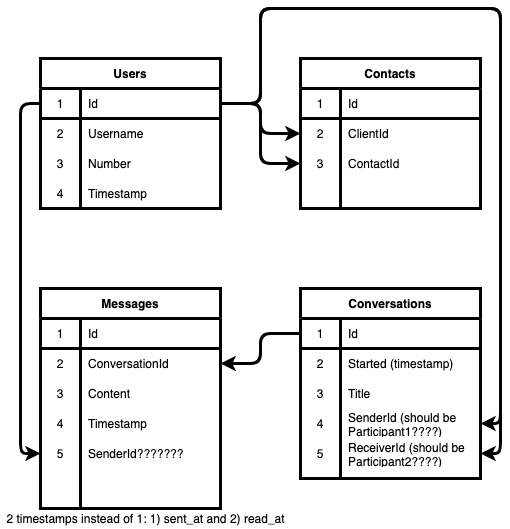

The diagram above was exported from draw.io. Its source (the exported page's mxGraphModel, read from the mxfile embedded in the PNG):
<mxGraphModel dx="1503" dy="1727" grid="1" gridSize="10" guides="1" tooltips="1" connect="1" arrows="1" fold="1" page="1" pageScale="1" pageWidth="850" pageHeight="1100" background="#ffffff" math="0" shadow="0">
  <root>
    <mxCell id="0" />
    <mxCell id="1" parent="0" />
    <mxCell id="2" value="Users" style="shape=table;startSize=30;container=1;collapsible=0;childLayout=tableLayout;fixedRows=1;rowLines=0;fontStyle=1;align=center;fontColor=#000000;labelBackgroundColor=none;strokeColor=#000000;strokeWidth=3;fillColor=none;" parent="1" vertex="1">
      <mxGeometry x="20" y="50" width="180" height="150" as="geometry" />
    </mxCell>
    <mxCell id="3" value="" style="shape=partialRectangle;html=1;whiteSpace=wrap;collapsible=0;dropTarget=0;pointerEvents=0;fillColor=none;top=0;left=0;bottom=1;right=0;points=[[0,0.5],[1,0.5]];portConstraint=eastwest;fontColor=#000000;labelBackgroundColor=none;strokeColor=#000000;strokeWidth=3;" parent="2" vertex="1">
      <mxGeometry y="30" width="180" height="30" as="geometry" />
    </mxCell>
    <mxCell id="4" value="1" style="shape=partialRectangle;html=1;whiteSpace=wrap;connectable=0;fillColor=none;top=0;left=0;bottom=0;right=0;overflow=hidden;fontColor=#000000;labelBackgroundColor=none;strokeColor=#000000;strokeWidth=3;" parent="3" vertex="1">
      <mxGeometry width="40" height="30" as="geometry" />
    </mxCell>
    <mxCell id="5" value="Id" style="shape=partialRectangle;html=1;whiteSpace=wrap;connectable=0;fillColor=none;top=0;left=0;bottom=0;right=0;align=left;spacingLeft=6;overflow=hidden;fontColor=#000000;labelBackgroundColor=none;strokeColor=#000000;strokeWidth=3;" parent="3" vertex="1">
      <mxGeometry x="40" width="140" height="30" as="geometry" />
    </mxCell>
    <mxCell id="6" value="" style="shape=partialRectangle;html=1;whiteSpace=wrap;collapsible=0;dropTarget=0;pointerEvents=0;fillColor=none;top=0;left=0;bottom=0;right=0;points=[[0,0.5],[1,0.5]];portConstraint=eastwest;fontColor=#000000;labelBackgroundColor=none;strokeColor=#000000;strokeWidth=3;" parent="2" vertex="1">
      <mxGeometry y="60" width="180" height="30" as="geometry" />
    </mxCell>
    <mxCell id="7" value="2" style="shape=partialRectangle;html=1;whiteSpace=wrap;connectable=0;fillColor=none;top=0;left=0;bottom=0;right=0;overflow=hidden;fontColor=#000000;labelBackgroundColor=none;strokeColor=#000000;strokeWidth=3;" parent="6" vertex="1">
      <mxGeometry width="40" height="30" as="geometry" />
    </mxCell>
    <mxCell id="8" value="Username" style="shape=partialRectangle;html=1;whiteSpace=wrap;connectable=0;fillColor=none;top=0;left=0;bottom=0;right=0;align=left;spacingLeft=6;overflow=hidden;fontColor=#000000;labelBackgroundColor=none;strokeColor=#000000;strokeWidth=3;" parent="6" vertex="1">
      <mxGeometry x="40" width="140" height="30" as="geometry" />
    </mxCell>
    <mxCell id="9" value="" style="shape=partialRectangle;html=1;whiteSpace=wrap;collapsible=0;dropTarget=0;pointerEvents=0;fillColor=none;top=0;left=0;bottom=0;right=0;points=[[0,0.5],[1,0.5]];portConstraint=eastwest;fontColor=#000000;labelBackgroundColor=none;strokeColor=#000000;strokeWidth=3;" parent="2" vertex="1">
      <mxGeometry y="90" width="180" height="30" as="geometry" />
    </mxCell>
    <mxCell id="10" value="3" style="shape=partialRectangle;html=1;whiteSpace=wrap;connectable=0;fillColor=none;top=0;left=0;bottom=0;right=0;overflow=hidden;fontColor=#000000;labelBackgroundColor=none;strokeColor=#000000;strokeWidth=3;" parent="9" vertex="1">
      <mxGeometry width="40" height="30" as="geometry" />
    </mxCell>
    <mxCell id="11" value="Number" style="shape=partialRectangle;html=1;whiteSpace=wrap;connectable=0;fillColor=none;top=0;left=0;bottom=0;right=0;align=left;spacingLeft=6;overflow=hidden;fontColor=#000000;labelBackgroundColor=none;strokeColor=#000000;strokeWidth=3;" parent="9" vertex="1">
      <mxGeometry x="40" width="140" height="30" as="geometry" />
    </mxCell>
    <mxCell id="12" value="Contacts" style="shape=table;startSize=30;container=1;collapsible=0;childLayout=tableLayout;fixedRows=1;rowLines=0;fontStyle=1;align=center;fontColor=#000000;labelBackgroundColor=none;strokeColor=#000000;strokeWidth=3;fillColor=none;" parent="1" vertex="1">
      <mxGeometry x="280" y="50" width="180" height="150" as="geometry" />
    </mxCell>
    <mxCell id="13" value="" style="shape=partialRectangle;html=1;whiteSpace=wrap;collapsible=0;dropTarget=0;pointerEvents=0;fillColor=none;top=0;left=0;bottom=1;right=0;points=[[0,0.5],[1,0.5]];portConstraint=eastwest;fontColor=#000000;labelBackgroundColor=none;strokeColor=#000000;strokeWidth=3;" parent="12" vertex="1">
      <mxGeometry y="30" width="180" height="30" as="geometry" />
    </mxCell>
    <mxCell id="14" value="1" style="shape=partialRectangle;html=1;whiteSpace=wrap;connectable=0;fillColor=none;top=0;left=0;bottom=0;right=0;overflow=hidden;fontColor=#000000;labelBackgroundColor=none;strokeColor=#000000;strokeWidth=3;" parent="13" vertex="1">
      <mxGeometry width="40" height="30" as="geometry" />
    </mxCell>
    <mxCell id="15" value="Id" style="shape=partialRectangle;html=1;whiteSpace=wrap;connectable=0;fillColor=none;top=0;left=0;bottom=0;right=0;align=left;spacingLeft=6;overflow=hidden;fontColor=#000000;labelBackgroundColor=none;strokeColor=#000000;strokeWidth=3;" parent="13" vertex="1">
      <mxGeometry x="40" width="140" height="30" as="geometry" />
    </mxCell>
    <mxCell id="16" value="" style="shape=partialRectangle;html=1;whiteSpace=wrap;collapsible=0;dropTarget=0;pointerEvents=0;fillColor=none;top=0;left=0;bottom=0;right=0;points=[[0,0.5],[1,0.5]];portConstraint=eastwest;fontColor=#000000;labelBackgroundColor=none;strokeColor=#000000;strokeWidth=3;" parent="12" vertex="1">
      <mxGeometry y="60" width="180" height="30" as="geometry" />
    </mxCell>
    <mxCell id="17" value="2" style="shape=partialRectangle;html=1;whiteSpace=wrap;connectable=0;fillColor=none;top=0;left=0;bottom=0;right=0;overflow=hidden;fontColor=#000000;labelBackgroundColor=none;strokeColor=#000000;strokeWidth=3;" parent="16" vertex="1">
      <mxGeometry width="40" height="30" as="geometry" />
    </mxCell>
    <mxCell id="18" value="ClientId" style="shape=partialRectangle;html=1;whiteSpace=wrap;connectable=0;fillColor=none;top=0;left=0;bottom=0;right=0;align=left;spacingLeft=6;overflow=hidden;fontColor=#000000;labelBackgroundColor=none;strokeColor=#000000;strokeWidth=3;" parent="16" vertex="1">
      <mxGeometry x="40" width="140" height="30" as="geometry" />
    </mxCell>
    <mxCell id="19" value="" style="shape=partialRectangle;html=1;whiteSpace=wrap;collapsible=0;dropTarget=0;pointerEvents=0;fillColor=none;top=0;left=0;bottom=0;right=0;points=[[0,0.5],[1,0.5]];portConstraint=eastwest;fontColor=#000000;labelBackgroundColor=none;strokeColor=#000000;strokeWidth=3;" parent="12" vertex="1">
      <mxGeometry y="90" width="180" height="30" as="geometry" />
    </mxCell>
    <mxCell id="20" value="3" style="shape=partialRectangle;html=1;whiteSpace=wrap;connectable=0;fillColor=none;top=0;left=0;bottom=0;right=0;overflow=hidden;fontColor=#000000;labelBackgroundColor=none;strokeColor=#000000;strokeWidth=3;" parent="19" vertex="1">
      <mxGeometry width="40" height="30" as="geometry" />
    </mxCell>
    <mxCell id="21" value="ContactId" style="shape=partialRectangle;html=1;whiteSpace=wrap;connectable=0;fillColor=none;top=0;left=0;bottom=0;right=0;align=left;spacingLeft=6;overflow=hidden;fontColor=#000000;labelBackgroundColor=none;strokeColor=#000000;strokeWidth=3;" parent="19" vertex="1">
      <mxGeometry x="40" width="140" height="30" as="geometry" />
    </mxCell>
    <mxCell id="22" value="Messages" style="shape=table;startSize=30;container=1;collapsible=0;childLayout=tableLayout;fixedRows=1;rowLines=0;fontStyle=1;align=center;fontColor=#000000;labelBackgroundColor=none;strokeColor=#000000;strokeWidth=3;fillColor=none;" parent="1" vertex="1">
      <mxGeometry x="20" y="280" width="180" height="220" as="geometry" />
    </mxCell>
    <mxCell id="23" value="" style="shape=partialRectangle;html=1;whiteSpace=wrap;collapsible=0;dropTarget=0;pointerEvents=0;fillColor=none;top=0;left=0;bottom=1;right=0;points=[[0,0.5],[1,0.5]];portConstraint=eastwest;fontColor=#000000;labelBackgroundColor=none;strokeColor=#000000;strokeWidth=3;" parent="22" vertex="1">
      <mxGeometry y="30" width="180" height="30" as="geometry" />
    </mxCell>
    <mxCell id="24" value="1" style="shape=partialRectangle;html=1;whiteSpace=wrap;connectable=0;fillColor=none;top=0;left=0;bottom=0;right=0;overflow=hidden;fontColor=#000000;labelBackgroundColor=none;strokeColor=#000000;strokeWidth=3;" parent="23" vertex="1">
      <mxGeometry width="40" height="30" as="geometry" />
    </mxCell>
    <mxCell id="25" value="Id" style="shape=partialRectangle;html=1;whiteSpace=wrap;connectable=0;fillColor=none;top=0;left=0;bottom=0;right=0;align=left;spacingLeft=6;overflow=hidden;fontColor=#000000;labelBackgroundColor=none;strokeColor=#000000;strokeWidth=3;" parent="23" vertex="1">
      <mxGeometry x="40" width="140" height="30" as="geometry" />
    </mxCell>
    <mxCell id="26" value="" style="shape=partialRectangle;html=1;whiteSpace=wrap;collapsible=0;dropTarget=0;pointerEvents=0;fillColor=none;top=0;left=0;bottom=0;right=0;points=[[0,0.5],[1,0.5]];portConstraint=eastwest;fontColor=#000000;labelBackgroundColor=none;strokeColor=#000000;strokeWidth=3;" parent="22" vertex="1">
      <mxGeometry y="60" width="180" height="30" as="geometry" />
    </mxCell>
    <mxCell id="27" value="2" style="shape=partialRectangle;html=1;whiteSpace=wrap;connectable=0;fillColor=none;top=0;left=0;bottom=0;right=0;overflow=hidden;fontColor=#000000;labelBackgroundColor=none;strokeColor=#000000;strokeWidth=3;" parent="26" vertex="1">
      <mxGeometry width="40" height="30" as="geometry" />
    </mxCell>
    <mxCell id="28" value="ConversationId" style="shape=partialRectangle;html=1;whiteSpace=wrap;connectable=0;fillColor=none;top=0;left=0;bottom=0;right=0;align=left;spacingLeft=6;overflow=hidden;fontColor=#000000;labelBackgroundColor=none;strokeColor=#000000;strokeWidth=3;" parent="26" vertex="1">
      <mxGeometry x="40" width="140" height="30" as="geometry" />
    </mxCell>
    <mxCell id="29" value="" style="shape=partialRectangle;html=1;whiteSpace=wrap;collapsible=0;dropTarget=0;pointerEvents=0;fillColor=none;top=0;left=0;bottom=0;right=0;points=[[0,0.5],[1,0.5]];portConstraint=eastwest;fontColor=#000000;labelBackgroundColor=none;strokeColor=#000000;strokeWidth=3;" parent="22" vertex="1">
      <mxGeometry y="90" width="180" height="30" as="geometry" />
    </mxCell>
    <mxCell id="30" value="3" style="shape=partialRectangle;html=1;whiteSpace=wrap;connectable=0;fillColor=none;top=0;left=0;bottom=0;right=0;overflow=hidden;fontColor=#000000;labelBackgroundColor=none;strokeColor=#000000;strokeWidth=3;" parent="29" vertex="1">
      <mxGeometry width="40" height="30" as="geometry" />
    </mxCell>
    <mxCell id="31" value="Content" style="shape=partialRectangle;html=1;whiteSpace=wrap;connectable=0;fillColor=none;top=0;left=0;bottom=0;right=0;align=left;spacingLeft=6;overflow=hidden;fontColor=#000000;labelBackgroundColor=none;strokeColor=#000000;strokeWidth=3;" parent="29" vertex="1">
      <mxGeometry x="40" width="140" height="30" as="geometry" />
    </mxCell>
    <mxCell id="32" value="Conversations" style="shape=table;startSize=30;container=1;collapsible=0;childLayout=tableLayout;fixedRows=1;rowLines=0;fontStyle=1;align=center;fontColor=#000000;labelBackgroundColor=none;strokeColor=#000000;strokeWidth=3;fillColor=none;" parent="1" vertex="1">
      <mxGeometry x="280" y="280" width="180" height="190" as="geometry" />
    </mxCell>
    <mxCell id="33" value="" style="shape=partialRectangle;html=1;whiteSpace=wrap;collapsible=0;dropTarget=0;pointerEvents=0;fillColor=none;top=0;left=0;bottom=1;right=0;points=[[0,0.5],[1,0.5]];portConstraint=eastwest;fontColor=#000000;labelBackgroundColor=none;strokeColor=#000000;strokeWidth=3;" parent="32" vertex="1">
      <mxGeometry y="30" width="180" height="30" as="geometry" />
    </mxCell>
    <mxCell id="34" value="1" style="shape=partialRectangle;html=1;whiteSpace=wrap;connectable=0;fillColor=none;top=0;left=0;bottom=0;right=0;overflow=hidden;fontColor=#000000;labelBackgroundColor=none;strokeColor=#000000;strokeWidth=3;" parent="33" vertex="1">
      <mxGeometry width="40" height="30" as="geometry" />
    </mxCell>
    <mxCell id="35" value="Id" style="shape=partialRectangle;html=1;whiteSpace=wrap;connectable=0;fillColor=none;top=0;left=0;bottom=0;right=0;align=left;spacingLeft=6;overflow=hidden;fontColor=#000000;labelBackgroundColor=none;strokeColor=#000000;strokeWidth=3;" parent="33" vertex="1">
      <mxGeometry x="40" width="140" height="30" as="geometry" />
    </mxCell>
    <mxCell id="36" value="" style="shape=partialRectangle;html=1;whiteSpace=wrap;collapsible=0;dropTarget=0;pointerEvents=0;fillColor=none;top=0;left=0;bottom=0;right=0;points=[[0,0.5],[1,0.5]];portConstraint=eastwest;fontColor=#000000;labelBackgroundColor=none;strokeColor=#000000;strokeWidth=3;" parent="32" vertex="1">
      <mxGeometry y="60" width="180" height="30" as="geometry" />
    </mxCell>
    <mxCell id="37" value="2" style="shape=partialRectangle;html=1;whiteSpace=wrap;connectable=0;fillColor=none;top=0;left=0;bottom=0;right=0;overflow=hidden;fontColor=#000000;labelBackgroundColor=none;strokeColor=#000000;strokeWidth=3;" parent="36" vertex="1">
      <mxGeometry width="40" height="30" as="geometry" />
    </mxCell>
    <mxCell id="38" value="Started (timestamp)" style="shape=partialRectangle;html=1;whiteSpace=wrap;connectable=0;fillColor=none;top=0;left=0;bottom=0;right=0;align=left;spacingLeft=6;overflow=hidden;fontColor=#000000;labelBackgroundColor=none;strokeColor=#000000;strokeWidth=3;" parent="36" vertex="1">
      <mxGeometry x="40" width="140" height="30" as="geometry" />
    </mxCell>
    <mxCell id="39" value="" style="shape=partialRectangle;html=1;whiteSpace=wrap;collapsible=0;dropTarget=0;pointerEvents=0;fillColor=none;top=0;left=0;bottom=0;right=0;points=[[0,0.5],[1,0.5]];portConstraint=eastwest;fontColor=#000000;labelBackgroundColor=none;strokeColor=#000000;strokeWidth=3;" parent="32" vertex="1">
      <mxGeometry y="90" width="180" height="30" as="geometry" />
    </mxCell>
    <mxCell id="40" value="3" style="shape=partialRectangle;html=1;whiteSpace=wrap;connectable=0;fillColor=none;top=0;left=0;bottom=0;right=0;overflow=hidden;fontColor=#000000;labelBackgroundColor=none;strokeColor=#000000;strokeWidth=3;" parent="39" vertex="1">
      <mxGeometry width="40" height="30" as="geometry" />
    </mxCell>
    <mxCell id="41" value="Title" style="shape=partialRectangle;html=1;whiteSpace=wrap;connectable=0;fillColor=none;top=0;left=0;bottom=0;right=0;align=left;spacingLeft=6;overflow=hidden;fontColor=#000000;labelBackgroundColor=none;strokeColor=#000000;strokeWidth=3;" parent="39" vertex="1">
      <mxGeometry x="40" width="140" height="30" as="geometry" />
    </mxCell>
    <mxCell id="44" style="edgeStyle=orthogonalEdgeStyle;orthogonalLoop=1;jettySize=auto;html=1;entryX=0;entryY=0.5;entryDx=0;entryDy=0;fontColor=#000000;labelBackgroundColor=none;strokeColor=#000000;strokeWidth=3;" parent="1" source="3" target="12" edge="1">
      <mxGeometry relative="1" as="geometry" />
    </mxCell>
    <mxCell id="45" style="edgeStyle=orthogonalEdgeStyle;orthogonalLoop=1;jettySize=auto;html=1;exitX=1;exitY=0.5;exitDx=0;exitDy=0;entryX=0;entryY=0.5;entryDx=0;entryDy=0;fontColor=#000000;labelBackgroundColor=none;strokeColor=#000000;strokeWidth=3;" parent="1" source="3" target="19" edge="1">
      <mxGeometry relative="1" as="geometry" />
    </mxCell>
    <mxCell id="52" value="" style="shape=partialRectangle;html=1;whiteSpace=wrap;collapsible=0;dropTarget=0;pointerEvents=0;fillColor=none;top=0;left=0;bottom=0;right=0;points=[[0,0.5],[1,0.5]];portConstraint=eastwest;fontColor=#000000;labelBackgroundColor=none;strokeColor=#000000;strokeWidth=3;" parent="1" vertex="1">
      <mxGeometry x="20" y="170" width="180" height="30" as="geometry" />
    </mxCell>
    <mxCell id="53" value="4" style="shape=partialRectangle;html=1;whiteSpace=wrap;connectable=0;fillColor=none;top=0;left=0;bottom=0;right=0;overflow=hidden;fontColor=#000000;labelBackgroundColor=none;strokeColor=#000000;strokeWidth=3;" parent="52" vertex="1">
      <mxGeometry width="40" height="30" as="geometry" />
    </mxCell>
    <mxCell id="54" value="Timestamp" style="shape=partialRectangle;html=1;whiteSpace=wrap;connectable=0;fillColor=none;top=0;left=0;bottom=0;right=0;align=left;spacingLeft=6;overflow=hidden;fontColor=#000000;labelBackgroundColor=none;strokeColor=#000000;strokeWidth=3;" parent="52" vertex="1">
      <mxGeometry x="40" width="140" height="30" as="geometry" />
    </mxCell>
    <mxCell id="55" value="" style="shape=partialRectangle;html=1;whiteSpace=wrap;collapsible=0;dropTarget=0;pointerEvents=0;fillColor=none;top=0;left=0;bottom=0;right=0;points=[[0,0.5],[1,0.5]];portConstraint=eastwest;fontColor=#000000;labelBackgroundColor=none;strokeColor=#000000;strokeWidth=3;" parent="1" vertex="1">
      <mxGeometry x="20" y="400" width="180" height="30" as="geometry" />
    </mxCell>
    <mxCell id="56" value="4" style="shape=partialRectangle;html=1;whiteSpace=wrap;connectable=0;fillColor=none;top=0;left=0;bottom=0;right=0;overflow=hidden;fontColor=#000000;labelBackgroundColor=none;strokeColor=#000000;strokeWidth=3;" parent="55" vertex="1">
      <mxGeometry width="40" height="30" as="geometry" />
    </mxCell>
    <mxCell id="57" value="Timestamp" style="shape=partialRectangle;html=1;whiteSpace=wrap;connectable=0;fillColor=none;top=0;left=0;bottom=0;right=0;align=left;spacingLeft=6;overflow=hidden;fontColor=#000000;labelBackgroundColor=none;strokeColor=#000000;strokeWidth=3;" parent="55" vertex="1">
      <mxGeometry x="40" width="140" height="30" as="geometry" />
    </mxCell>
    <mxCell id="58" value="" style="shape=partialRectangle;html=1;whiteSpace=wrap;collapsible=0;dropTarget=0;pointerEvents=0;fillColor=none;top=0;left=0;bottom=0;right=0;points=[[0,0.5],[1,0.5]];portConstraint=eastwest;fontColor=#000000;labelBackgroundColor=none;strokeColor=#000000;strokeWidth=3;" parent="1" vertex="1">
      <mxGeometry x="20" y="430" width="180" height="30" as="geometry" />
    </mxCell>
    <mxCell id="59" value="5" style="shape=partialRectangle;html=1;whiteSpace=wrap;connectable=0;fillColor=none;top=0;left=0;bottom=0;right=0;overflow=hidden;fontColor=#000000;labelBackgroundColor=none;strokeColor=#000000;strokeWidth=3;" parent="58" vertex="1">
      <mxGeometry width="40" height="30" as="geometry" />
    </mxCell>
    <mxCell id="60" value="SenderId???????" style="shape=partialRectangle;html=1;whiteSpace=wrap;connectable=0;fillColor=none;top=0;left=0;bottom=0;right=0;align=left;spacingLeft=6;overflow=hidden;fontColor=#000000;labelBackgroundColor=none;strokeColor=#000000;strokeWidth=3;" parent="58" vertex="1">
      <mxGeometry x="40" width="140" height="30" as="geometry" />
    </mxCell>
    <mxCell id="66" style="edgeStyle=orthogonalEdgeStyle;orthogonalLoop=1;jettySize=auto;html=1;entryX=0;entryY=0.5;entryDx=0;entryDy=0;fontColor=#000000;labelBackgroundColor=none;strokeColor=#000000;strokeWidth=3;" parent="1" source="3" target="58" edge="1">
      <mxGeometry relative="1" as="geometry" />
    </mxCell>
    <mxCell id="70" value="" style="shape=partialRectangle;html=1;whiteSpace=wrap;collapsible=0;dropTarget=0;pointerEvents=0;fillColor=none;top=0;left=0;bottom=0;right=0;points=[[0,0.5],[1,0.5]];portConstraint=eastwest;fontColor=#000000;labelBackgroundColor=none;strokeColor=#000000;strokeWidth=3;" parent="1" vertex="1">
      <mxGeometry x="280" y="400" width="180" height="30" as="geometry" />
    </mxCell>
    <mxCell id="71" value="4" style="shape=partialRectangle;html=1;whiteSpace=wrap;connectable=0;fillColor=none;top=0;left=0;bottom=0;right=0;overflow=hidden;fontColor=#000000;labelBackgroundColor=none;strokeColor=#000000;strokeWidth=3;" parent="70" vertex="1">
      <mxGeometry width="40" height="30" as="geometry" />
    </mxCell>
    <mxCell id="72" value="SenderId (should be Participant1????)" style="shape=partialRectangle;html=1;whiteSpace=wrap;connectable=0;fillColor=none;top=0;left=0;bottom=0;right=0;align=left;spacingLeft=6;overflow=hidden;fontColor=#000000;labelBackgroundColor=none;strokeColor=#000000;strokeWidth=3;" parent="70" vertex="1">
      <mxGeometry x="40" width="140" height="30" as="geometry" />
    </mxCell>
    <mxCell id="73" value="" style="shape=partialRectangle;html=1;whiteSpace=wrap;collapsible=0;dropTarget=0;pointerEvents=0;fillColor=none;top=0;left=0;bottom=0;right=0;points=[[0,0.5],[1,0.5]];portConstraint=eastwest;fontColor=#000000;labelBackgroundColor=none;strokeColor=#000000;strokeWidth=3;" parent="1" vertex="1">
      <mxGeometry x="280" y="430" width="180" height="30" as="geometry" />
    </mxCell>
    <mxCell id="74" value="5" style="shape=partialRectangle;html=1;whiteSpace=wrap;connectable=0;fillColor=none;top=0;left=0;bottom=0;right=0;overflow=hidden;fontColor=#000000;labelBackgroundColor=none;strokeColor=#000000;strokeWidth=3;" parent="73" vertex="1">
      <mxGeometry width="40" height="30" as="geometry" />
    </mxCell>
    <mxCell id="75" value="ReceiverId (should be Participant2????)" style="shape=partialRectangle;html=1;whiteSpace=wrap;connectable=0;fillColor=none;top=0;left=0;bottom=0;right=0;align=left;spacingLeft=6;overflow=hidden;fontColor=#000000;labelBackgroundColor=none;strokeColor=#000000;strokeWidth=3;" parent="73" vertex="1">
      <mxGeometry x="40" width="140" height="30" as="geometry" />
    </mxCell>
    <mxCell id="76" style="edgeStyle=orthogonalEdgeStyle;orthogonalLoop=1;jettySize=auto;html=1;entryX=1;entryY=0.5;entryDx=0;entryDy=0;fontColor=#000000;labelBackgroundColor=none;strokeColor=#000000;strokeWidth=3;" parent="1" source="3" target="70" edge="1">
      <mxGeometry relative="1" as="geometry">
        <mxPoint x="532" y="310" as="targetPoint" />
        <Array as="points">
          <mxPoint x="240" y="95" />
          <mxPoint x="240" />
          <mxPoint x="480" />
          <mxPoint x="480" y="415" />
        </Array>
      </mxGeometry>
    </mxCell>
    <mxCell id="77" style="edgeStyle=orthogonalEdgeStyle;orthogonalLoop=1;jettySize=auto;html=1;entryX=1;entryY=0.5;entryDx=0;entryDy=0;fontColor=#000000;labelBackgroundColor=none;strokeColor=#000000;strokeWidth=3;" parent="1" source="3" target="73" edge="1">
      <mxGeometry relative="1" as="geometry">
        <Array as="points">
          <mxPoint x="240" y="95" />
          <mxPoint x="240" />
          <mxPoint x="480" />
          <mxPoint x="480" y="445" />
        </Array>
      </mxGeometry>
    </mxCell>
    <mxCell id="78" style="edgeStyle=orthogonalEdgeStyle;orthogonalLoop=1;jettySize=auto;html=1;entryX=1;entryY=0.5;entryDx=0;entryDy=0;fontColor=#000000;labelBackgroundColor=none;strokeColor=#000000;strokeWidth=3;" parent="1" source="33" target="26" edge="1">
      <mxGeometry relative="1" as="geometry" />
    </mxCell>
    <mxCell id="79" value="2 timestamps instead of 1: 1) sent_at and 2) read_at" style="text;align=center;verticalAlign=middle;resizable=0;points=[];autosize=1;strokeColor=none;fontColor=#000000;html=1;" parent="1" vertex="1">
      <mxGeometry x="-20" y="500" width="290" height="20" as="geometry" />
    </mxCell>
  </root>
</mxGraphModel>